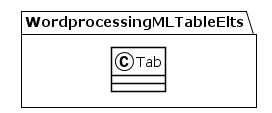

The diagram above was rendered by PlantUML. Its source (embedded in the PNG):
@startuml
!theme plain
package WordprocessingMLTableElts {
class Tab {
}
}
@enduml